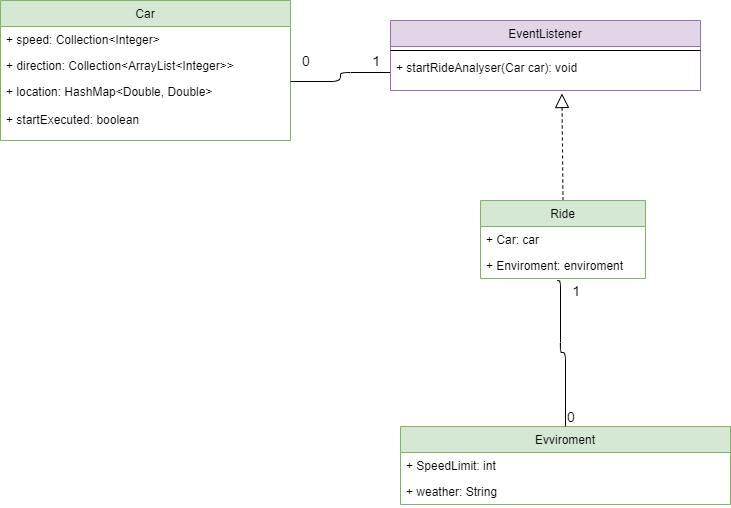

The diagram above was exported from draw.io. Its source (the exported page's mxGraphModel, read from the mxfile embedded in the PNG):
<mxGraphModel dx="1422" dy="762" grid="1" gridSize="10" guides="1" tooltips="1" connect="1" arrows="1" fold="1" page="1" pageScale="1" pageWidth="827" pageHeight="1169" math="0" shadow="0">
  <root>
    <mxCell id="0" />
    <mxCell id="1" parent="0" />
    <mxCell id="y2f1RprPVZTigNhnp5-9-35" value="Evviroment" style="swimlane;fontStyle=0;childLayout=stackLayout;horizontal=1;startSize=26;fillColor=#d5e8d4;horizontalStack=0;resizeParent=1;resizeParentMax=0;resizeLast=0;collapsible=1;marginBottom=0;labelBackgroundColor=none;strokeColor=#82b366;" vertex="1" parent="1">
      <mxGeometry x="410" y="546" width="330" height="78" as="geometry" />
    </mxCell>
    <mxCell id="y2f1RprPVZTigNhnp5-9-36" value="+ SpeedLimit: int" style="text;strokeColor=none;fillColor=none;align=left;verticalAlign=top;spacingLeft=4;spacingRight=4;overflow=hidden;rotatable=0;points=[[0,0.5],[1,0.5]];portConstraint=eastwest;" vertex="1" parent="y2f1RprPVZTigNhnp5-9-35">
      <mxGeometry y="26" width="330" height="26" as="geometry" />
    </mxCell>
    <mxCell id="y2f1RprPVZTigNhnp5-9-37" value="+ weather: String" style="text;strokeColor=none;fillColor=none;align=left;verticalAlign=top;spacingLeft=4;spacingRight=4;overflow=hidden;rotatable=0;points=[[0,0.5],[1,0.5]];portConstraint=eastwest;" vertex="1" parent="y2f1RprPVZTigNhnp5-9-35">
      <mxGeometry y="52" width="330" height="26" as="geometry" />
    </mxCell>
    <mxCell id="y2f1RprPVZTigNhnp5-9-31" value="Car" style="swimlane;fontStyle=0;childLayout=stackLayout;horizontal=1;startSize=26;horizontalStack=0;resizeParent=1;resizeParentMax=0;resizeLast=0;collapsible=1;marginBottom=0;labelBackgroundColor=none;fillColor=#d5e8d4;strokeColor=#82b366;" vertex="1" parent="1">
      <mxGeometry x="10" y="120" width="290" height="140" as="geometry" />
    </mxCell>
    <mxCell id="y2f1RprPVZTigNhnp5-9-32" value="+ speed: Collection&lt;Integer&gt;" style="text;align=left;verticalAlign=top;spacingLeft=4;spacingRight=4;overflow=hidden;rotatable=0;points=[[0,0.5],[1,0.5]];portConstraint=eastwest;" vertex="1" parent="y2f1RprPVZTigNhnp5-9-31">
      <mxGeometry y="26" width="290" height="26" as="geometry" />
    </mxCell>
    <mxCell id="y2f1RprPVZTigNhnp5-9-33" value="+ direction: Collection&lt;ArrayList&lt;Integer&gt;&gt;" style="text;strokeColor=none;fillColor=none;align=left;verticalAlign=top;spacingLeft=4;spacingRight=4;overflow=hidden;rotatable=0;points=[[0,0.5],[1,0.5]];portConstraint=eastwest;" vertex="1" parent="y2f1RprPVZTigNhnp5-9-31">
      <mxGeometry y="52" width="290" height="26" as="geometry" />
    </mxCell>
    <mxCell id="y2f1RprPVZTigNhnp5-9-34" value="+ location: HashMap&lt;Double, Double&gt;&#10;&#10;+ startExecuted: boolean&#10;&#10;&#10;" style="text;strokeColor=none;fillColor=none;align=left;verticalAlign=top;spacingLeft=4;spacingRight=4;overflow=hidden;rotatable=0;points=[[0,0.5],[1,0.5]];portConstraint=eastwest;" vertex="1" parent="y2f1RprPVZTigNhnp5-9-31">
      <mxGeometry y="78" width="290" height="62" as="geometry" />
    </mxCell>
    <mxCell id="y2f1RprPVZTigNhnp5-9-49" value="" style="endArrow=none;html=1;edgeStyle=orthogonalEdgeStyle;exitX=1;exitY=0.048;exitDx=0;exitDy=0;exitPerimeter=0;entryX=0;entryY=0.5;entryDx=0;entryDy=0;" edge="1" parent="1" source="y2f1RprPVZTigNhnp5-9-34" target="y2f1RprPVZTigNhnp5-9-42">
      <mxGeometry relative="1" as="geometry">
        <mxPoint x="300" y="200" as="sourcePoint" />
        <mxPoint x="420" y="200" as="targetPoint" />
      </mxGeometry>
    </mxCell>
    <mxCell id="y2f1RprPVZTigNhnp5-9-50" value="0" style="edgeLabel;resizable=0;html=1;align=left;verticalAlign=bottom;fontSize=14;" connectable="0" vertex="1" parent="y2f1RprPVZTigNhnp5-9-49">
      <mxGeometry x="-1" relative="1" as="geometry">
        <mxPoint x="10" y="-10.98" as="offset" />
      </mxGeometry>
    </mxCell>
    <mxCell id="y2f1RprPVZTigNhnp5-9-51" value="1" style="edgeLabel;resizable=0;html=1;align=right;verticalAlign=bottom;fontSize=14;" connectable="0" vertex="1" parent="y2f1RprPVZTigNhnp5-9-49">
      <mxGeometry x="1" relative="1" as="geometry">
        <mxPoint x="-10" y="-2" as="offset" />
      </mxGeometry>
    </mxCell>
    <mxCell id="y2f1RprPVZTigNhnp5-9-39" value="EventListener" style="swimlane;fontStyle=0;align=center;verticalAlign=top;childLayout=stackLayout;horizontal=1;startSize=26;horizontalStack=0;resizeParent=1;resizeParentMax=0;resizeLast=0;collapsible=1;marginBottom=0;labelBackgroundColor=none;fillColor=#e1d5e7;strokeColor=#9673a6;" vertex="1" parent="1">
      <mxGeometry x="400" y="140" width="310" height="70" as="geometry" />
    </mxCell>
    <mxCell id="y2f1RprPVZTigNhnp5-9-41" value="" style="line;strokeWidth=1;fillColor=none;align=left;verticalAlign=middle;spacingTop=-1;spacingLeft=3;spacingRight=3;rotatable=0;labelPosition=right;points=[];portConstraint=eastwest;" vertex="1" parent="y2f1RprPVZTigNhnp5-9-39">
      <mxGeometry y="26" width="310" height="8" as="geometry" />
    </mxCell>
    <mxCell id="y2f1RprPVZTigNhnp5-9-42" value="+ startRideAnalyser(Car car): void" style="text;strokeColor=none;fillColor=none;align=left;verticalAlign=top;spacingLeft=4;spacingRight=4;overflow=hidden;rotatable=0;points=[[0,0.5],[1,0.5]];portConstraint=eastwest;" vertex="1" parent="y2f1RprPVZTigNhnp5-9-39">
      <mxGeometry y="34" width="310" height="36" as="geometry" />
    </mxCell>
    <mxCell id="y2f1RprPVZTigNhnp5-9-52" value="" style="endArrow=block;dashed=1;endFill=0;endSize=12;html=1;entryX=0.553;entryY=1.083;entryDx=0;entryDy=0;entryPerimeter=0;exitX=0.5;exitY=0;exitDx=0;exitDy=0;" edge="1" parent="1" source="y2f1RprPVZTigNhnp5-9-43" target="y2f1RprPVZTigNhnp5-9-42">
      <mxGeometry width="160" relative="1" as="geometry">
        <mxPoint x="410" y="270" as="sourcePoint" />
        <mxPoint x="570" y="270" as="targetPoint" />
      </mxGeometry>
    </mxCell>
    <mxCell id="y2f1RprPVZTigNhnp5-9-62" value="" style="endArrow=none;html=1;edgeStyle=orthogonalEdgeStyle;entryX=0.464;entryY=1.082;entryDx=0;entryDy=0;entryPerimeter=0;exitX=0.5;exitY=0;exitDx=0;exitDy=0;" edge="1" parent="1" source="y2f1RprPVZTigNhnp5-9-35" target="y2f1RprPVZTigNhnp5-9-45">
      <mxGeometry relative="1" as="geometry">
        <mxPoint x="475" y="510" as="sourcePoint" />
        <mxPoint x="635" y="510" as="targetPoint" />
        <Array as="points">
          <mxPoint x="575" y="472" />
          <mxPoint x="570" y="472" />
        </Array>
      </mxGeometry>
    </mxCell>
    <mxCell id="y2f1RprPVZTigNhnp5-9-63" value="0" style="edgeLabel;resizable=0;html=1;align=left;verticalAlign=bottom;fontSize=14;" connectable="0" vertex="1" parent="y2f1RprPVZTigNhnp5-9-62">
      <mxGeometry x="-1" relative="1" as="geometry" />
    </mxCell>
    <mxCell id="y2f1RprPVZTigNhnp5-9-64" value="1" style="edgeLabel;resizable=0;html=1;align=right;verticalAlign=bottom;fontSize=14;" connectable="0" vertex="1" parent="y2f1RprPVZTigNhnp5-9-62">
      <mxGeometry x="1" relative="1" as="geometry">
        <mxPoint x="23.38" y="19.8" as="offset" />
      </mxGeometry>
    </mxCell>
    <mxCell id="y2f1RprPVZTigNhnp5-9-43" value="Ride" style="swimlane;fontStyle=0;childLayout=stackLayout;horizontal=1;startSize=26;fillColor=#d5e8d4;horizontalStack=0;resizeParent=1;resizeParentMax=0;resizeLast=0;collapsible=1;marginBottom=0;labelBackgroundColor=none;strokeColor=#82b366;" vertex="1" parent="1">
      <mxGeometry x="490" y="320" width="165" height="78" as="geometry" />
    </mxCell>
    <mxCell id="y2f1RprPVZTigNhnp5-9-44" value="+ Car: car" style="text;strokeColor=none;fillColor=none;align=left;verticalAlign=top;spacingLeft=4;spacingRight=4;overflow=hidden;rotatable=0;points=[[0,0.5],[1,0.5]];portConstraint=eastwest;" vertex="1" parent="y2f1RprPVZTigNhnp5-9-43">
      <mxGeometry y="26" width="165" height="26" as="geometry" />
    </mxCell>
    <mxCell id="y2f1RprPVZTigNhnp5-9-45" value="+ Enviroment: enviroment" style="text;strokeColor=none;fillColor=none;align=left;verticalAlign=top;spacingLeft=4;spacingRight=4;overflow=hidden;rotatable=0;points=[[0,0.5],[1,0.5]];portConstraint=eastwest;" vertex="1" parent="y2f1RprPVZTigNhnp5-9-43">
      <mxGeometry y="52" width="165" height="26" as="geometry" />
    </mxCell>
  </root>
</mxGraphModel>